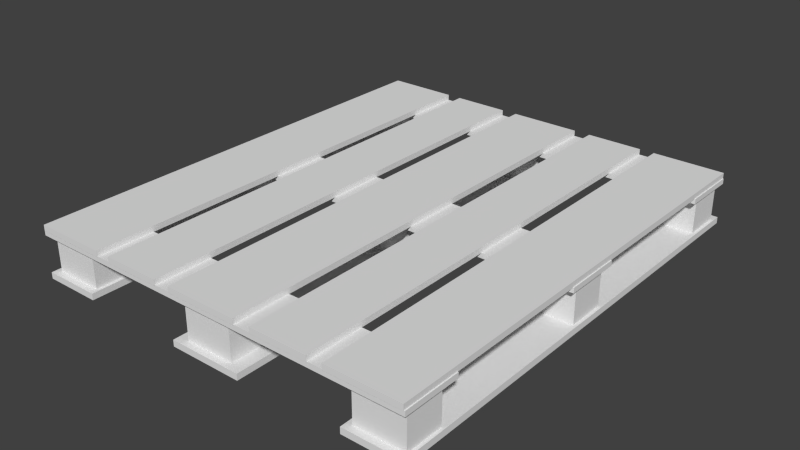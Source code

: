 # Source: stklib_pallet_a.blend  (saved by Blender 2.78.0; exported with 4.5.12 LTS)
import bpy
from mathutils import Matrix  # noqa: F401  (used for matrix-valued properties, if any)

bpy.ops.wm.read_factory_settings(use_empty=True)
scene = bpy.context.scene
scene.name = 'Scene'

# ---- collections
col_collection_1 = bpy.data.collections.new('Collection 1'); scene.collection.children.link(col_collection_1)

# ---- materials (node trees are filled in below, after node groups)
mat_material = bpy.data.materials.new('Material')
mat_material.alpha_threshold = 0.0
mat_material.use_transparent_shadow = False
mat_material.roughness = 0.5
mat_material.line_color = (0.0, 0.0, 0.0, 1.0)

# ---- material node trees

# ---- world
world_world = bpy.data.worlds.new('World'); scene.world = world_world
world_world.color = (0.05088, 0.05088, 0.05088)
world_world.use_sun_shadow = False
world_world.sun_shadow_jitter_overblur = 0.0
world_world.cycles.sampling_method = 'NONE'
world_world.cycles.sample_map_resolution = 256

# ---- meshes
me_cube = bpy.data.meshes.new('Cube')
me_cube.from_pydata([(-0.814, 1.52, 0.002426), (-0.814, -1.52, 0.002426), (-1.286, -1.52, 0.002426), (-1.286, 1.52, 0.002426), (-0.814, 1.52, 0.0397), (-0.814, -1.52, 0.0397), (-1.286, -1.52, 0.0397), (-1.286, 1.52, 0.0397), (-0.3444, 1.52, 0.002426), (-0.3444, -1.52, 0.002426), (-0.7164, -1.52, 0.002426), (-0.7164, 1.52, 0.002426), (-0.3444, 1.52, 0.0397), (-0.3444, -1.52, 0.0397), (-0.7164, -1.52, 0.0397), (-0.7164, 1.52, 0.0397), (-1.168, 1.52, 0.002426), (-1.168, -1.52, 0.002426), (-1.168, 1.52, 0.0397), (-1.168, -1.52, 0.0397), (0.2342, 1.52, 0.002426), (0.2342, -1.52, 0.002426), (-0.2378, -1.52, 0.002426), (-0.2378, 1.52, 0.002426), (0.2342, 1.52, 0.0397), (0.2342, -1.52, 0.0397), (-0.2378, -1.52, 0.0397), (-0.2378, 1.52, 0.0397), (0.814, -1.52, 0.002426), (0.814, 1.52, 0.002426), (1.286, 1.52, 0.002426), (1.286, -1.52, 0.002426), (0.814, -1.52, 0.0397), (0.814, 1.52, 0.0397), (1.286, 1.52, 0.0397), (1.286, -1.52, 0.0397), (0.3444, -1.52, 0.002426), (0.3444, 1.52, 0.002426), (0.7164, 1.52, 0.002426), (0.7164, -1.52, 0.002426), (0.3444, -1.52, 0.0397), (0.3444, 1.52, 0.0397), (0.7164, 1.52, 0.0397), (0.7164, -1.52, 0.0397), (1.168, -1.52, 0.002426), (1.168, 1.52, 0.002426), (1.168, -1.52, 0.0397), (1.168, 1.52, 0.0397), (0.9492, 1.218, -0.02441), (0.9492, 1.464, -0.02441), (1.268, 1.218, -0.02441), (1.268, 1.464, -0.02441), (0.9492, 1.218, -0.2749), (0.9492, 1.464, -0.2749), (1.268, 1.218, -0.2749), (1.268, 1.464, -0.2749), (0.9149, -1.52, -0.3002), (0.9149, 1.52, -0.3002), (1.287, 1.52, -0.3002), (1.287, -1.52, -0.3002), (0.9149, -1.52, -0.2595), (0.9149, 1.52, -0.2595), (1.287, 1.52, -0.2595), (1.287, -1.52, -0.2595), (0.9492, -1.475, -0.02441), (0.9492, -1.229, -0.02441), (1.268, -1.475, -0.02441), (1.268, -1.229, -0.02441), (0.9492, -1.475, -0.2749), (0.9492, -1.229, -0.2749), (1.268, -1.475, -0.2749), (1.268, -1.229, -0.2749), (-1.25, 1.218, -0.02441), (-1.25, 1.464, -0.02441), (-0.931, 1.218, -0.02441), (-0.931, 1.464, -0.02441), (-1.25, 1.218, -0.2749), (-1.25, 1.464, -0.2749), (-0.931, 1.218, -0.2749), (-0.931, 1.464, -0.2749), (-1.284, -1.52, -0.3002), (-1.284, 1.52, -0.3002), (-0.9122, 1.52, -0.3002), (-0.9122, -1.52, -0.3002), (-1.284, -1.52, -0.2595), (-1.284, 1.52, -0.2595), (-0.9122, 1.52, -0.2595), (-0.9122, -1.52, -0.2595), (-1.25, -1.475, -0.02441), (-1.25, -1.229, -0.02441), (-0.931, -1.475, -0.02441), (-0.931, -1.229, -0.02441), (-1.25, -1.475, -0.2749), (-1.25, -1.229, -0.2749), (-0.931, -1.475, -0.2749), (-0.931, -1.229, -0.2749), (-0.1718, 1.218, -0.02441), (-0.1718, 1.464, -0.02441), (0.1472, 1.218, -0.02441), (0.1472, 1.464, -0.02441), (-0.1718, 1.218, -0.2749), (-0.1718, 1.464, -0.2749), (0.1472, 1.218, -0.2749), (0.1472, 1.464, -0.2749), (-0.1718, -1.475, -0.02441), (-0.1718, -1.229, -0.02441), (0.1472, -1.475, -0.02441), (0.1472, -1.229, -0.02441), (-0.1718, -1.475, -0.2749), (-0.1718, -1.229, -0.2749), (0.1472, -1.475, -0.2749), (0.1472, -1.229, -0.2749), (0.2342, 1.52, -0.3156), (0.2342, -1.52, -0.3156), (-0.2378, -1.52, -0.3156), (-0.2378, 1.52, -0.3156), (0.2342, 1.52, -0.275), (0.2342, -1.52, -0.275), (-0.2378, -1.52, -0.275), (-0.2378, 1.52, -0.275), (1.292, 1.144, -0.02924), (-1.292, 1.144, -0.02924), (-1.292, 1.516, -0.02924), (1.292, 1.516, -0.02924), (1.292, 1.144, 0.004528), (-1.292, 1.144, 0.004528), (-1.292, 1.516, 0.004528), (1.292, 1.516, 0.004528), (-1.292, -1.144, -0.02924), (1.292, -1.144, -0.02924), (1.292, -1.516, -0.02924), (-1.292, -1.516, -0.02924), (-1.292, -1.144, 0.004528), (1.292, -1.144, 0.004528), (1.292, -1.516, 0.004528), (-1.292, -1.516, 0.004528), (-1.292, 0.1873, -0.02924), (1.292, 0.1873, -0.02924), (1.292, -0.1847, -0.02924), (-1.292, -0.1847, -0.02924), (-1.292, 0.1873, 0.004528), (1.292, 0.1873, 0.004528), (1.292, -0.1847, 0.004528), (-1.292, -0.1847, 0.004528), (0.9492, -0.1199, -0.02441), (0.9492, 0.1266, -0.02441), (1.268, -0.1199, -0.02441), (1.268, 0.1266, -0.02441), (0.9492, -0.1199, -0.2749), (0.9492, 0.1266, -0.2749), (1.268, -0.1199, -0.2749), (1.268, 0.1266, -0.2749), (-1.25, -0.1199, -0.02441), (-1.25, 0.1266, -0.02441), (-0.931, -0.1199, -0.02441), (-0.931, 0.1266, -0.02441), (-1.25, -0.1199, -0.2749), (-1.25, 0.1266, -0.2749), (-0.931, -0.1199, -0.2749), (-0.931, 0.1266, -0.2749), (-0.1718, -0.1199, -0.02441), (-0.1718, 0.1266, -0.02441), (0.1472, -0.1199, -0.02441), (0.1472, 0.1266, -0.02441), (-0.1718, -0.1199, -0.2749), (-0.1718, 0.1266, -0.2749), (0.1472, -0.1199, -0.2749), (0.1472, 0.1266, -0.2749)], [], [(3, 16, 17, 2), (19, 18, 7, 6), (1, 0, 4, 5), (17, 19, 6, 2), (18, 16, 3, 7), (8, 9, 10, 11), (12, 15, 14, 13), (8, 12, 13, 9), (9, 13, 14, 10), (10, 14, 15, 11), (12, 8, 11, 15), (7, 3, 2, 6), (1, 5, 19, 17), (4, 18, 19, 5), (17, 16, 0, 1), (4, 0, 16, 18), (24, 20, 23, 27), (21, 20, 24, 25), (23, 20, 21, 22), (21, 25, 26, 22), (27, 23, 22, 26), (24, 27, 26, 25), (31, 44, 45, 30), (47, 46, 35, 34), (29, 28, 32, 33), (45, 47, 34, 30), (46, 44, 31, 35), (36, 37, 38, 39), (40, 43, 42, 41), (36, 40, 41, 37), (37, 41, 42, 38), (38, 42, 43, 39), (40, 36, 39, 43), (35, 31, 30, 34), (29, 33, 47, 45), (32, 46, 47, 33), (45, 44, 28, 29), (32, 28, 44, 46), (56, 57, 58, 59), (60, 63, 62, 61), (51, 50, 54, 55), (50, 48, 52, 54), (49, 51, 55, 53), (48, 49, 53, 52), (56, 60, 61, 57), (57, 61, 62, 58), (58, 62, 63, 59), (60, 56, 59, 63), (67, 66, 70, 71), (66, 64, 68, 70), (65, 67, 71, 69), (64, 65, 69, 68), (80, 81, 82, 83), (84, 87, 86, 85), (75, 74, 78, 79), (74, 72, 76, 78), (73, 75, 79, 77), (72, 73, 77, 76), (80, 84, 85, 81), (81, 85, 86, 82), (82, 86, 87, 83), (84, 80, 83, 87), (91, 90, 94, 95), (90, 88, 92, 94), (89, 91, 95, 93), (88, 89, 93, 92), (99, 98, 102, 103), (98, 96, 100, 102), (97, 99, 103, 101), (96, 97, 101, 100), (107, 106, 110, 111), (106, 104, 108, 110), (105, 107, 111, 109), (104, 105, 109, 108), (116, 112, 115, 119), (113, 112, 116, 117), (115, 112, 113, 114), (113, 117, 118, 114), (119, 115, 114, 118), (116, 119, 118, 117), (120, 121, 122, 123), (124, 127, 126, 125), (120, 124, 125, 121), (121, 125, 126, 122), (122, 126, 127, 123), (124, 120, 123, 127), (128, 129, 130, 131), (132, 135, 134, 133), (128, 132, 133, 129), (129, 133, 134, 130), (130, 134, 135, 131), (132, 128, 131, 135), (136, 137, 138, 139), (140, 143, 142, 141), (136, 140, 141, 137), (137, 141, 142, 138), (138, 142, 143, 139), (140, 136, 139, 143), (147, 146, 150, 151), (146, 144, 148, 150), (145, 147, 151, 149), (144, 145, 149, 148), (155, 154, 158, 159), (154, 152, 156, 158), (153, 155, 159, 157), (152, 153, 157, 156), (163, 162, 166, 167), (162, 160, 164, 166), (161, 163, 167, 165), (160, 161, 165, 164)])
_uv = me_cube.uv_layers.new(name='UVMap')
_uv.uv.foreach_set('vector', [0.2495, -0.01729, 0.2811, -0.01729, 0.2811, 1.016, 0.2495, 1.016, 0.5923, 1.011, 0.5923, -0.02404, 0.6239, -0.02404, 0.6239, 1.011, 0.3759, 1.016, 0.3759, -0.01729, 0.3981, -0.01729, 0.3981, 1.016, 0.2811, 1.016, 0.2811, 1.038, 0.2495, 1.038, 0.2495, 1.016, 0.2811, -0.03952, 0.2811, -0.01729, 0.2495, -0.01729, 0.2495, -0.03952, 0.6276, 0.246, 0.6276, 1.279, 0.5012, 1.279, 0.5012, 0.246, 0.4973, -0.02403, 0.6239, -0.02404, 0.6239, 1.011, 0.4973, 1.011, 0.7056, -0.0136, 0.7279, -0.0136, 0.7279, 1.02, 0.7056, 1.02, 0.6278, 0.952, 0.6278, 0.9742, 0.5013, 0.9742, 0.5013, 0.952, 0.2495, 1.016, 0.2272, 1.016, 0.2272, -0.01729, 0.2495, -0.01729, 0.6242, -0.04383, 0.6242, -0.0216, 0.4978, -0.0216, 0.4978, -0.04383, 0.5225, -0.01606, 0.5448, -0.01606, 0.5448, 1.017, 0.5225, 1.017, 0.3759, 1.016, 0.3759, 1.038, 0.2811, 1.038, 0.2811, 1.016, 0.4973, -0.02403, 0.5923, -0.02404, 0.5923, 1.011, 0.4973, 1.011, 0.2811, 1.016, 0.2811, -0.01729, 0.3759, -0.01729, 0.3759, 1.016, 0.3759, -0.03952, 0.3759, -0.01729, 0.2811, -0.01729, 0.2811, -0.03952, 0.3759, -0.03952, 0.3759, -0.01729, 0.2495, -0.01729, 0.2495, -0.03952, 0.3759, 1.016, 0.3759, -0.01729, 0.3981, -0.01729, 0.3981, 1.016, 0.2495, -0.01729, 0.3759, -0.01729, 0.3759, 1.016, 0.2495, 1.016, 0.3759, 1.016, 0.3759, 1.038, 0.2495, 1.038, 0.2495, 1.016, 0.5225, -0.01606, 0.5448, -0.01606, 0.5448, 1.017, 0.5225, 1.017, 0.375, -0.02822, 0.5016, -0.02822, 0.5016, 1.006, 0.375, 1.006, 0.3715, -0.006589, 0.4031, -0.006589, 0.4031, 1.027, 0.3715, 1.027, 0.7997, 1.01, 0.7997, -0.02453, 0.8314, -0.02453, 0.8314, 1.01, 0.6712, 1.017, 0.6712, -0.01606, 0.6934, -0.01606, 0.6934, 1.017, 0.5294, 1.012, 0.5294, 1.034, 0.4978, 1.034, 0.4978, 1.012, 0.2811, -0.03952, 0.2811, -0.01729, 0.2495, -0.01729, 0.2495, -0.03952, 0.6276, 0.246, 0.6276, 1.279, 0.5012, 1.279, 0.5012, 0.246, 0.4973, -0.02403, 0.6239, -0.02404, 0.6239, 1.011, 0.4973, 1.011, 0.3759, -0.01729, 0.3981, -0.01729, 0.3981, 1.016, 0.3759, 1.016, 0.6242, 1.012, 0.6242, 1.034, 0.4978, 1.034, 0.4978, 1.012, 0.5792, 1.02, 0.557, 1.02, 0.557, -0.0136, 0.5792, -0.0136, 0.6278, -0.1036, 0.6278, -0.0814, 0.5013, -0.0814, 0.5013, -0.1036, 0.2272, -0.01729, 0.2495, -0.01729, 0.2495, 1.016, 0.2272, 1.016, 0.6242, 1.012, 0.6242, 1.034, 0.5294, 1.034, 0.5294, 1.012, 0.375, -0.02822, 0.47, -0.02822, 0.47, 1.006, 0.375, 1.006, 0.4031, 1.027, 0.4031, -0.006589, 0.498, -0.006589, 0.498, 1.027, 0.3759, -0.03952, 0.3759, -0.01729, 0.2811, -0.01729, 0.2811, -0.03952, 0.6276, 0.246, 0.6276, 1.279, 0.5012, 1.279, 0.5012, 0.246, 0.4973, -0.02403, 0.6239, -0.02404, 0.6239, 1.011, 0.4973, 1.011, 0.3721, 0.5114, 0.3721, 0.627, 0.2547, 0.627, 0.2547, 0.5114, 0.3721, 0.627, 0.3721, 0.7765, 0.2547, 0.7765, 0.2547, 0.627, 0.3721, 0.362, 0.3721, 0.5114, 0.2547, 0.5114, 0.2547, 0.362, 0.3721, 0.2464, 0.3721, 0.362, 0.2547, 0.362, 0.2547, 0.2464, 0.3759, -0.01729, 0.3981, -0.01729, 0.3981, 1.016, 0.3759, 1.016, 0.6242, 1.012, 0.6242, 1.034, 0.4978, 1.034, 0.4978, 1.012, 0.5792, 1.02, 0.557, 1.02, 0.557, -0.0136, 0.5792, -0.0136, 0.6278, -0.1036, 0.6278, -0.0814, 0.5013, -0.0814, 0.5013, -0.1036, 0.3721, 0.5114, 0.3721, 0.627, 0.2547, 0.627, 0.2547, 0.5114, 0.3721, 0.627, 0.3721, 0.7765, 0.2547, 0.7765, 0.2547, 0.627, 0.3721, 0.362, 0.3721, 0.5114, 0.2547, 0.5114, 0.2547, 0.362, 0.3721, 0.2464, 0.3721, 0.362, 0.2547, 0.362, 0.2547, 0.2464, 0.6276, 0.246, 0.6276, 1.279, 0.5012, 1.279, 0.5012, 0.246, 0.4973, -0.02403, 0.6239, -0.02404, 0.6239, 1.011, 0.4973, 1.011, 0.3721, 0.5114, 0.3721, 0.627, 0.2547, 0.627, 0.2547, 0.5114, 0.3721, 0.627, 0.3721, 0.7765, 0.2547, 0.7765, 0.2547, 0.627, 0.3721, 0.362, 0.3721, 0.5114, 0.2547, 0.5114, 0.2547, 0.362, 0.3721, 0.2464, 0.3721, 0.362, 0.2547, 0.362, 0.2547, 0.2464, 0.3759, -0.01729, 0.3981, -0.01729, 0.3981, 1.016, 0.3759, 1.016, 0.6242, 1.012, 0.6242, 1.034, 0.4978, 1.034, 0.4978, 1.012, 0.5792, 1.02, 0.557, 1.02, 0.557, -0.0136, 0.5792, -0.0136, 0.6278, -0.1036, 0.6278, -0.0814, 0.5013, -0.0814, 0.5013, -0.1036, 0.3721, 0.5114, 0.3721, 0.627, 0.2547, 0.627, 0.2547, 0.5114, 0.3721, 0.627, 0.3721, 0.7765, 0.2547, 0.7765, 0.2547, 0.627, 0.3721, 0.362, 0.3721, 0.5114, 0.2547, 0.5114, 0.2547, 0.362, 0.3721, 0.2464, 0.3721, 0.362, 0.2547, 0.362, 0.2547, 0.2464, 0.3721, 0.5114, 0.3721, 0.627, 0.2547, 0.627, 0.2547, 0.5114, 0.3721, 0.627, 0.3721, 0.7765, 0.2547, 0.7765, 0.2547, 0.627, 0.3721, 0.362, 0.3721, 0.5114, 0.2547, 0.5114, 0.2547, 0.362, 0.3721, 0.2464, 0.3721, 0.362, 0.2547, 0.362, 0.2547, 0.2464, 0.3721, 0.5114, 0.3721, 0.627, 0.2547, 0.627, 0.2547, 0.5114, 0.3721, 0.627, 0.3721, 0.7765, 0.2547, 0.7765, 0.2547, 0.627, 0.3721, 0.362, 0.3721, 0.5114, 0.2547, 0.5114, 0.2547, 0.362, 0.3721, 0.2464, 0.3721, 0.362, 0.2547, 0.362, 0.2547, 0.2464, 0.3759, -0.03952, 0.3759, -0.01729, 0.2495, -0.01729, 0.2495, -0.03952, 0.3759, 1.016, 0.3759, -0.01729, 0.3981, -0.01729, 0.3981, 1.016, 0.2495, -0.01729, 0.3759, -0.01729, 0.3759, 1.016, 0.2495, 1.016, 0.3759, 1.016, 0.3759, 1.038, 0.2495, 1.038, 0.2495, 1.016, 0.5225, -0.01606, 0.5448, -0.01606, 0.5448, 1.017, 0.5225, 1.017, 0.375, -0.02822, 0.5016, -0.02822, 0.5016, 1.006, 0.375, 1.006, 0.6276, 0.246, 0.6276, 1.279, 0.5012, 1.279, 0.5012, 0.246, 0.4973, -0.02403, 0.6239, -0.02404, 0.6239, 1.011, 0.4973, 1.011, 0.7056, -0.0136, 0.7279, -0.0136, 0.7279, 1.02, 0.7056, 1.02, 0.6278, 0.952, 0.6278, 0.9742, 0.5013, 0.9742, 0.5013, 0.952, 0.2495, 1.016, 0.2272, 1.016, 0.2272, -0.01729, 0.2495, -0.01729, 0.6242, -0.04383, 0.6242, -0.0216, 0.4978, -0.0216, 0.4978, -0.04383, 0.6276, 0.246, 0.6276, 1.279, 0.5012, 1.279, 0.5012, 0.246, 0.4973, -0.02403, 0.6239, -0.02404, 0.6239, 1.011, 0.4973, 1.011, 0.3759, -0.01729, 0.3981, -0.01729, 0.3981, 1.016, 0.3759, 1.016, 0.6242, 1.012, 0.6242, 1.034, 0.4978, 1.034, 0.4978, 1.012, 0.5792, 1.02, 0.557, 1.02, 0.557, -0.0136, 0.5792, -0.0136, 0.6278, -0.1036, 0.6278, -0.0814, 0.5013, -0.0814, 0.5013, -0.1036, 0.6276, 0.246, 0.6276, 1.279, 0.5012, 1.279, 0.5012, 0.246, 0.4973, -0.02403, 0.6239, -0.02404, 0.6239, 1.011, 0.4973, 1.011, 0.3759, -0.01729, 0.3981, -0.01729, 0.3981, 1.016, 0.3759, 1.016, 0.6242, 1.012, 0.6242, 1.034, 0.4978, 1.034, 0.4978, 1.012, 0.5792, 1.02, 0.557, 1.02, 0.557, -0.0136, 0.5792, -0.0136, 0.6278, -0.1036, 0.6278, -0.0814, 0.5013, -0.0814, 0.5013, -0.1036, 0.3721, 0.5114, 0.3721, 0.627, 0.2547, 0.627, 0.2547, 0.5114, 0.3721, 0.627, 0.3721, 0.7765, 0.2547, 0.7765, 0.2547, 0.627, 0.3721, 0.362, 0.3721, 0.5114, 0.2547, 0.5114, 0.2547, 0.362, 0.3721, 0.2464, 0.3721, 0.362, 0.2547, 0.362, 0.2547, 0.2464, 0.3721, 0.5114, 0.3721, 0.627, 0.2547, 0.627, 0.2547, 0.5114, 0.3721, 0.627, 0.3721, 0.7765, 0.2547, 0.7765, 0.2547, 0.627, 0.3721, 0.362, 0.3721, 0.5114, 0.2547, 0.5114, 0.2547, 0.362, 0.3721, 0.2464, 0.3721, 0.362, 0.2547, 0.362, 0.2547, 0.2464, 0.3721, 0.5114, 0.3721, 0.627, 0.2547, 0.627, 0.2547, 0.5114, 0.3721, 0.627, 0.3721, 0.7765, 0.2547, 0.7765, 0.2547, 0.627, 0.3721, 0.362, 0.3721, 0.5114, 0.2547, 0.5114, 0.2547, 0.362, 0.3721, 0.2464, 0.3721, 0.362, 0.2547, 0.362, 0.2547, 0.2464])
me_cube.materials.append(mat_material)
me_cube.use_remesh_preserve_volume = False
me_cube.use_remesh_preserve_attributes = False
me_cube.use_mirror_vertex_groups = False
me_cube.update()

# ---- objects
ob_stklib_pallet_a_main = bpy.data.objects.new('stklib_pallet_a_main', me_cube)

# ---- transforms, parenting, visibility, modifiers, constraints
ob_stklib_pallet_a_main.location = (0.0, 0.0, 0.0)
ob_stklib_pallet_a_main.lock_rotations_4d = False
ob_stklib_pallet_a_main.empty_display_type = 'ARROWS'
ob_stklib_pallet_a_main.lineart.crease_threshold = 0.0
_m = ob_stklib_pallet_a_main.modifiers.new('EdgeSplit', 'EDGE_SPLIT')

# ---- collection membership
col_collection_1.objects.link(ob_stklib_pallet_a_main)

# ---- scene / render settings (as saved in the file)
scene.frame_start = 1; scene.frame_end = 250; scene.frame_set(1)
scene.render.engine = 'BLENDER_EEVEE_NEXT'
scene.render.resolution_percentage = 50
scene.render.dither_intensity = 0.0
scene.cycles.use_denoising = False
scene.cycles.samples = 10
scene.cycles.sampling_pattern = 'TABULATED_SOBOL'
scene.cycles.light_sampling_threshold = 0.0
scene.cycles.use_adaptive_sampling = False
scene.cycles.use_light_tree = False
scene.cycles.blur_glossy = 0.0
scene.cycles.pixel_filter_type = 'GAUSSIAN'
scene.cycles.sample_clamp_indirect = 0.0
scene.view_settings.view_transform = 'Standard'
bpy.context.view_layer.update()

# ---- added for rendering (the .blend has no active camera and no usable light): camera, sun
cam_auto = bpy.data.cameras.new('AutoCamera')
cam_auto.lens = 50.0
cam_auto.sensor_width = 36.0
cam_auto.clip_end = 1000.0
ob_auto_camera = bpy.data.objects.new('AutoCamera', cam_auto)
scene.collection.objects.link(ob_auto_camera)
ob_auto_camera.location = (3.70609, -4.44731, 2.8269)
ob_auto_camera.rotation_euler = (1.09748, -7.21219e-08, 0.694738)
scene.camera = ob_auto_camera
light_auto_sun = bpy.data.lights.new('AutoSun', 'SUN')
light_auto_sun.energy = 3.0
light_auto_sun.angle = 0.0523599
ob_auto_sun = bpy.data.objects.new('AutoSun', light_auto_sun)
scene.collection.objects.link(ob_auto_sun)
ob_auto_sun.rotation_euler = (0.872665, 0.174533, 0.523599)
bpy.context.view_layer.update()
